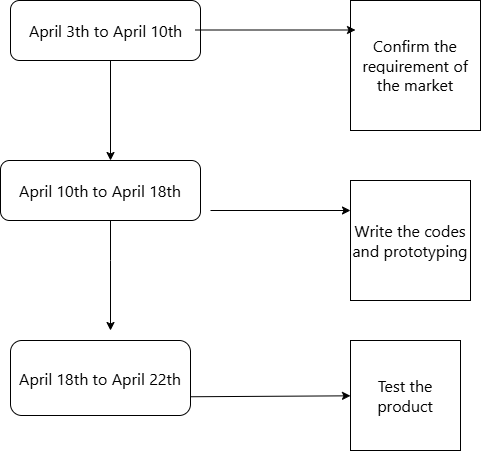

The diagram above was exported from draw.io. Its source (the exported page's mxGraphModel, read from the mxfile embedded in the PNG):
<mxGraphModel dx="1420" dy="794" grid="1" gridSize="10" guides="1" tooltips="1" connect="1" arrows="1" fold="1" page="1" pageScale="1" pageWidth="827" pageHeight="1169" background="#ffffff" math="0" shadow="0">
  <root>
    <mxCell id="0" />
    <mxCell id="1" parent="0" />
    <mxCell id="K-V0v87E3x80Y4Vtg-PW-1" value="&lt;span style=&quot;font-family: -apple-system, BlinkMacSystemFont, &amp;quot;Segoe UI&amp;quot;, &amp;quot;Noto Sans&amp;quot;, Helvetica, Arial, sans-serif, &amp;quot;Apple Color Emoji&amp;quot;, &amp;quot;Segoe UI Emoji&amp;quot;; font-size: 16px; text-align: left; background-color: rgb(255, 255, 255);&quot;&gt;&lt;font style=&quot;color: rgb(0, 0, 0);&quot;&gt;April 3th to April 10th&lt;/font&gt;&lt;/span&gt;" style="rounded=1;html=1;textShadow=0;labelBorderColor=none;" parent="1" vertex="1">
      <mxGeometry x="140" y="170" width="190" height="60" as="geometry" />
    </mxCell>
    <mxCell id="K-V0v87E3x80Y4Vtg-PW-4" value="" style="ellipse;whiteSpace=wrap;html=1;align=center;aspect=fixed;fillColor=none;strokeColor=none;resizable=0;perimeter=centerPerimeter;rotatable=0;allowArrows=0;points=[];outlineConnect=1;" parent="1" vertex="1">
      <mxGeometry x="400" y="490" width="10" height="10" as="geometry" />
    </mxCell>
    <mxCell id="K-V0v87E3x80Y4Vtg-PW-6" value="" style="ellipse;whiteSpace=wrap;html=1;align=center;aspect=fixed;fillColor=none;strokeColor=none;resizable=0;perimeter=centerPerimeter;rotatable=0;allowArrows=0;points=[];outlineConnect=1;" parent="1" vertex="1">
      <mxGeometry x="400" y="490" width="10" height="10" as="geometry" />
    </mxCell>
    <mxCell id="K-V0v87E3x80Y4Vtg-PW-8" value="" style="endArrow=classic;html=1;rounded=0;" parent="1" edge="1">
      <mxGeometry width="50" height="50" relative="1" as="geometry">
        <mxPoint x="240" y="230" as="sourcePoint" />
        <mxPoint x="240" y="330" as="targetPoint" />
        <Array as="points" />
      </mxGeometry>
    </mxCell>
    <mxCell id="K-V0v87E3x80Y4Vtg-PW-9" value="&lt;span style=&quot;font-family: -apple-system, BlinkMacSystemFont, &amp;quot;Segoe UI&amp;quot;, &amp;quot;Noto Sans&amp;quot;, Helvetica, Arial, sans-serif, &amp;quot;Apple Color Emoji&amp;quot;, &amp;quot;Segoe UI Emoji&amp;quot;; font-size: 16px; text-align: left; background-color: rgb(255, 255, 255);&quot;&gt;&lt;font style=&quot;color: rgb(0, 0, 0);&quot;&gt;April 10th to April 18th&lt;/font&gt;&lt;/span&gt;" style="rounded=1;whiteSpace=wrap;html=1;" parent="1" vertex="1">
      <mxGeometry x="130" y="330" width="200" height="60" as="geometry" />
    </mxCell>
    <mxCell id="K-V0v87E3x80Y4Vtg-PW-10" value="" style="endArrow=classic;html=1;rounded=0;" parent="1" edge="1">
      <mxGeometry width="50" height="50" relative="1" as="geometry">
        <mxPoint x="240" y="390" as="sourcePoint" />
        <mxPoint x="240" y="500" as="targetPoint" />
        <Array as="points">
          <mxPoint x="240" y="430" />
        </Array>
      </mxGeometry>
    </mxCell>
    <mxCell id="K-V0v87E3x80Y4Vtg-PW-11" value="&lt;span style=&quot;font-family: -apple-system, BlinkMacSystemFont, &amp;quot;Segoe UI&amp;quot;, &amp;quot;Noto Sans&amp;quot;, Helvetica, Arial, sans-serif, &amp;quot;Apple Color Emoji&amp;quot;, &amp;quot;Segoe UI Emoji&amp;quot;; font-size: 16px; text-align: left; background-color: rgb(255, 255, 255);&quot;&gt;&lt;font style=&quot;color: rgb(0, 0, 0);&quot;&gt;April 18th to April 22th&lt;/font&gt;&lt;/span&gt;" style="rounded=1;whiteSpace=wrap;html=1;" parent="1" vertex="1">
      <mxGeometry x="140" y="510" width="180" height="75" as="geometry" />
    </mxCell>
    <mxCell id="K-V0v87E3x80Y4Vtg-PW-12" value="" style="endArrow=classic;html=1;rounded=0;" parent="1" edge="1">
      <mxGeometry width="50" height="50" relative="1" as="geometry">
        <mxPoint x="325" y="199.5" as="sourcePoint" />
        <mxPoint x="485" y="199.5" as="targetPoint" />
        <Array as="points" />
      </mxGeometry>
    </mxCell>
    <mxCell id="K-V0v87E3x80Y4Vtg-PW-13" value="&lt;span style=&quot;font-family: -apple-system, BlinkMacSystemFont, &amp;quot;Segoe UI&amp;quot;, &amp;quot;Noto Sans&amp;quot;, Helvetica, Arial, sans-serif, &amp;quot;Apple Color Emoji&amp;quot;, &amp;quot;Segoe UI Emoji&amp;quot;; font-size: 16px; text-align: left; background-color: rgb(255, 255, 255);&quot;&gt;&lt;font style=&quot;color: rgb(0, 0, 0);&quot;&gt;Confirm the requirement of the market&lt;/font&gt;&lt;/span&gt;" style="whiteSpace=wrap;html=1;aspect=fixed;fillColor=none;rounded=0;glass=0;shadow=0;" parent="1" vertex="1">
      <mxGeometry x="480" y="170" width="130" height="130" as="geometry" />
    </mxCell>
    <mxCell id="K-V0v87E3x80Y4Vtg-PW-14" value="" style="endArrow=classic;html=1;rounded=0;" parent="1" edge="1">
      <mxGeometry width="50" height="50" relative="1" as="geometry">
        <mxPoint x="340" y="380" as="sourcePoint" />
        <mxPoint x="480" y="380" as="targetPoint" />
      </mxGeometry>
    </mxCell>
    <mxCell id="K-V0v87E3x80Y4Vtg-PW-19" value="" style="endArrow=classic;html=1;rounded=0;exitX=1;exitY=0.75;exitDx=0;exitDy=0;" parent="1" source="K-V0v87E3x80Y4Vtg-PW-11" target="K-V0v87E3x80Y4Vtg-PW-21" edge="1">
      <mxGeometry width="50" height="50" relative="1" as="geometry">
        <mxPoint x="320" y="560" as="sourcePoint" />
        <mxPoint x="430" y="560" as="targetPoint" />
      </mxGeometry>
    </mxCell>
    <mxCell id="K-V0v87E3x80Y4Vtg-PW-21" value="&lt;span style=&quot;font-family: -apple-system, BlinkMacSystemFont, &amp;quot;Segoe UI&amp;quot;, &amp;quot;Noto Sans&amp;quot;, Helvetica, Arial, sans-serif, &amp;quot;Apple Color Emoji&amp;quot;, &amp;quot;Segoe UI Emoji&amp;quot;; font-size: 16px; text-align: left; background-color: rgb(255, 255, 255);&quot;&gt;&lt;font style=&quot;color: rgb(0, 0, 0);&quot;&gt;Test the product&lt;/font&gt;&lt;/span&gt;" style="whiteSpace=wrap;html=1;aspect=fixed;" parent="1" vertex="1">
      <mxGeometry x="480" y="510" width="110" height="110" as="geometry" />
    </mxCell>
    <mxCell id="K-V0v87E3x80Y4Vtg-PW-22" value="&lt;span style=&quot;font-family: -apple-system, BlinkMacSystemFont, &amp;quot;Segoe UI&amp;quot;, &amp;quot;Noto Sans&amp;quot;, Helvetica, Arial, sans-serif, &amp;quot;Apple Color Emoji&amp;quot;, &amp;quot;Segoe UI Emoji&amp;quot;; font-size: 16px; text-align: left; background-color: rgb(255, 255, 255);&quot;&gt;&lt;font style=&quot;color: rgb(0, 0, 0);&quot;&gt;Write the codes and prototyping&lt;/font&gt;&lt;/span&gt;" style="whiteSpace=wrap;html=1;aspect=fixed;" parent="1" vertex="1">
      <mxGeometry x="480" y="350" width="120" height="120" as="geometry" />
    </mxCell>
  </root>
</mxGraphModel>